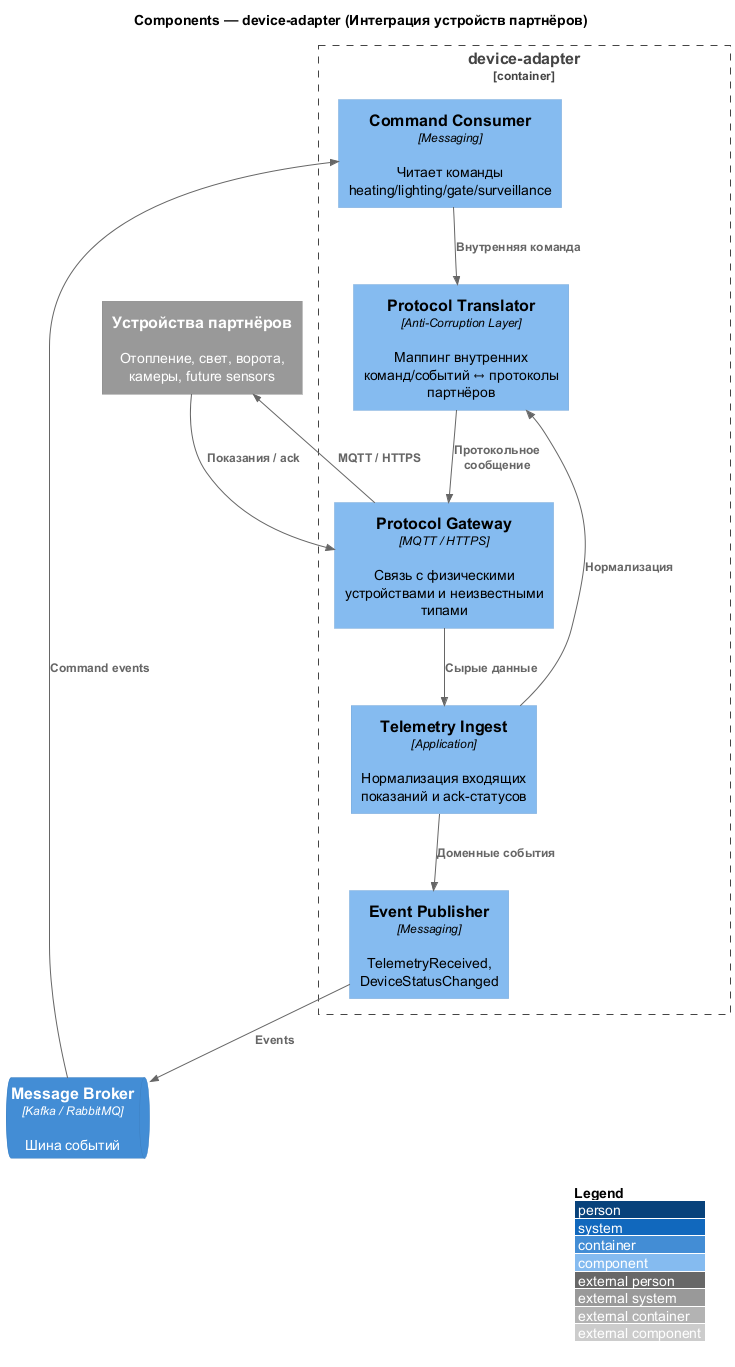

The diagram above was rendered by PlantUML. Its source (embedded in the PNG):
@startuml C4_Components_device_adapter
!include https://raw.githubusercontent.com/plantuml-stdlib/C4-PlantUML/master/C4_Component.puml

LAYOUT_WITH_LEGEND()

title Components — device-adapter (Интеграция устройств партнёров)

Container_Boundary(adapter, "device-adapter") {
    Component(consumer, "Command Consumer", "Messaging", "Читает команды heating/lighting/gate/surveillance")
    Component(translator, "Protocol Translator", "Anti-Corruption Layer", "Маппинг внутренних команд/событий ↔ протоколы партнёров")
    Component(protocol, "Protocol Gateway", "MQTT / HTTPS", "Связь с физическими устройствами и неизвестными типами")
    Component(ingest, "Telemetry Ingest", "Application", "Нормализация входящих показаний и ack-статусов")
    Component(publisher, "Event Publisher", "Messaging", "TelemetryReceived, DeviceStatusChanged")
}

ContainerQueue(broker, "Message Broker", "Kafka / RabbitMQ", "Шина событий")
System_Ext(devices, "Устройства партнёров", "Отопление, свет, ворота, камеры, future sensors")

Rel(broker, consumer, "Command events")
Rel(consumer, translator, "Внутренняя команда")
Rel(translator, protocol, "Протокольное сообщение")
Rel(protocol, devices, "MQTT / HTTPS")
Rel(devices, protocol, "Показания / ack")
Rel(protocol, ingest, "Сырые данные")
Rel(ingest, translator, "Нормализация")
Rel(ingest, publisher, "Доменные события")
Rel(publisher, broker, "Events")

@enduml